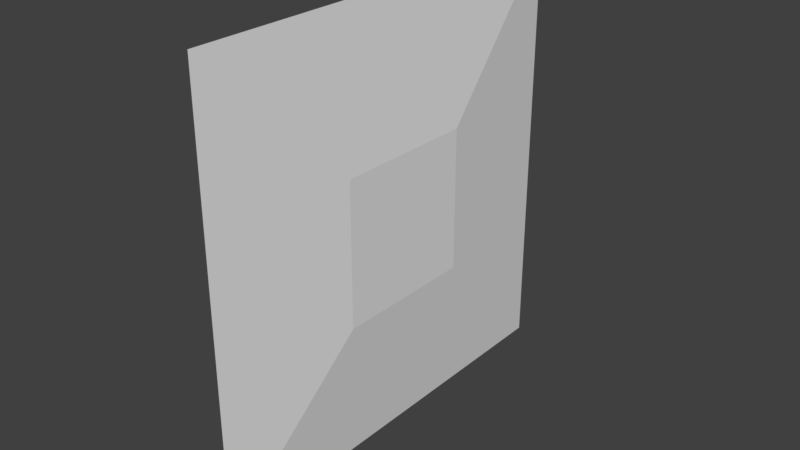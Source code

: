 # Source: lod2test.blend  (saved by Blender 2.79.0; exported with 4.5.12 LTS)
import bpy
from mathutils import Matrix  # noqa: F401  (used for matrix-valued properties, if any)

bpy.ops.wm.read_factory_settings(use_empty=True)
scene = bpy.context.scene
scene.name = 'Scene'

# ---- collections
col_collection_1 = bpy.data.collections.new('Collection 1'); scene.collection.children.link(col_collection_1)

# ---- world
world_world = bpy.data.worlds.new('World'); scene.world = world_world
world_world.color = (0.05088, 0.05088, 0.05088)
world_world.use_sun_shadow = False
world_world.sun_shadow_jitter_overblur = 0.0
world_world.cycles.sampling_method = 'MANUAL'

# ---- meshes
me_genericlod3card_mesh = bpy.data.meshes.new('genericLOD3card.mesh')
me_genericlod3card_mesh.from_pydata([(0.0, -1.28, 2.56), (0.0, -1.28, 0.0), (0.0, 1.28, 2.56), (0.0, 1.28, 0.0), (0.0, -1.28, 1.707), (0.0, -1.28, 0.8533), (0.0, 1.28, 0.8533), (0.0, 1.28, 1.707), (0.0, 0.4267, 2.56), (0.0, -0.4267, 2.56), (0.0, -0.4267, 0.0), (0.0, 0.4267, 0.0), (0.08, -0.4267, 1.707), (0.08, 0.4267, 1.707), (0.08, -0.4267, 0.8533), (0.08, 0.4267, 0.8533)], [], [(15, 11, 3), (13, 7, 2), (13, 15, 6, 7), (4, 5, 14, 12), (12, 14, 15, 13), (0, 4, 12), (9, 12, 13, 8), (1, 10, 14), (14, 10, 11, 15), (5, 1, 14), (6, 15, 3), (8, 13, 2), (9, 0, 12)])
_uv = me_genericlod3card_mesh.uv_layers.new(name='UVMap')
_uv.uv.foreach_set('vector', [0.6667, 0.3333, 0.6667, 0.0, 1.0, 0.0, 0.6667, 0.6667, 1.0, 0.6667, 1.0, 1.0, 0.6667, 0.6667, 0.6667, 0.3333, 1.0, 0.3333, 1.0, 0.6667, 0.0, 0.6667, 0.0, 0.3333, 0.3333, 0.3333, 0.3333, 0.6667, 0.3333, 0.6667, 0.3333, 0.3333, 0.6667, 0.3333, 0.6667, 0.6667, 0.0, 1.0, 0.0, 0.6667, 0.3333, 0.6667, 0.3333, 1.0, 0.3333, 0.6667, 0.6667, 0.6667, 0.6667, 1.0, 0.0, 0.0, 0.3333, 0.0, 0.3333, 0.3333, 0.3333, 0.3333, 0.3333, 0.0, 0.6667, 0.0, 0.6667, 0.3333, 0.0, 0.3333, 0.0, 0.0, 0.3333, 0.3333, 1.0, 0.3333, 0.6667, 0.3333, 1.0, 0.0, 0.6667, 1.0, 0.6667, 0.6667, 1.0, 1.0, 0.3333, 1.0, 0.0, 1.0, 0.3333, 0.6667])
me_genericlod3card_mesh.use_remesh_preserve_volume = False
me_genericlod3card_mesh.use_remesh_preserve_attributes = False
me_genericlod3card_mesh.use_mirror_vertex_groups = False
me_genericlod3card_mesh.update()

# ---- objects
ob_genericlod3card = bpy.data.objects.new('genericLOD3card', me_genericlod3card_mesh)

# ---- transforms, parenting, visibility, modifiers, constraints
ob_genericlod3card.location = (0.0, 0.0, 0.0)
ob_genericlod3card.lineart.crease_threshold = 0.0

# ---- collection membership
col_collection_1.objects.link(ob_genericlod3card)

# ---- scene / render settings (as saved in the file)
scene.frame_start = 1; scene.frame_end = 250; scene.frame_set(1)
scene.render.engine = 'BLENDER_EEVEE_NEXT'
scene.render.resolution_percentage = 50
scene.render.dither_intensity = 0.0
scene.cycles.use_denoising = False
scene.cycles.samples = 128
scene.cycles.sampling_pattern = 'TABULATED_SOBOL'
scene.cycles.use_adaptive_sampling = False
scene.cycles.use_light_tree = False
scene.cycles.blur_glossy = 0.0
scene.cycles.sample_clamp_indirect = 0.0
scene.view_settings.view_transform = 'Standard'
bpy.context.view_layer.update()

# ---- added for rendering (the .blend has no active camera and no usable light): camera, sun
cam_auto = bpy.data.cameras.new('AutoCamera')
cam_auto.lens = 50.0
cam_auto.sensor_width = 36.0
cam_auto.clip_end = 1000.0
ob_auto_camera = bpy.data.objects.new('AutoCamera', cam_auto)
scene.collection.objects.link(ob_auto_camera)
ob_auto_camera.location = (3.39049, -4.02059, 3.96039)
ob_auto_camera.rotation_euler = (1.09748, -7.21219e-08, 0.694738)
scene.camera = ob_auto_camera
light_auto_sun = bpy.data.lights.new('AutoSun', 'SUN')
light_auto_sun.energy = 3.0
light_auto_sun.angle = 0.0523599
ob_auto_sun = bpy.data.objects.new('AutoSun', light_auto_sun)
scene.collection.objects.link(ob_auto_sun)
ob_auto_sun.rotation_euler = (0.872665, 0.174533, 0.523599)
bpy.context.view_layer.update()
